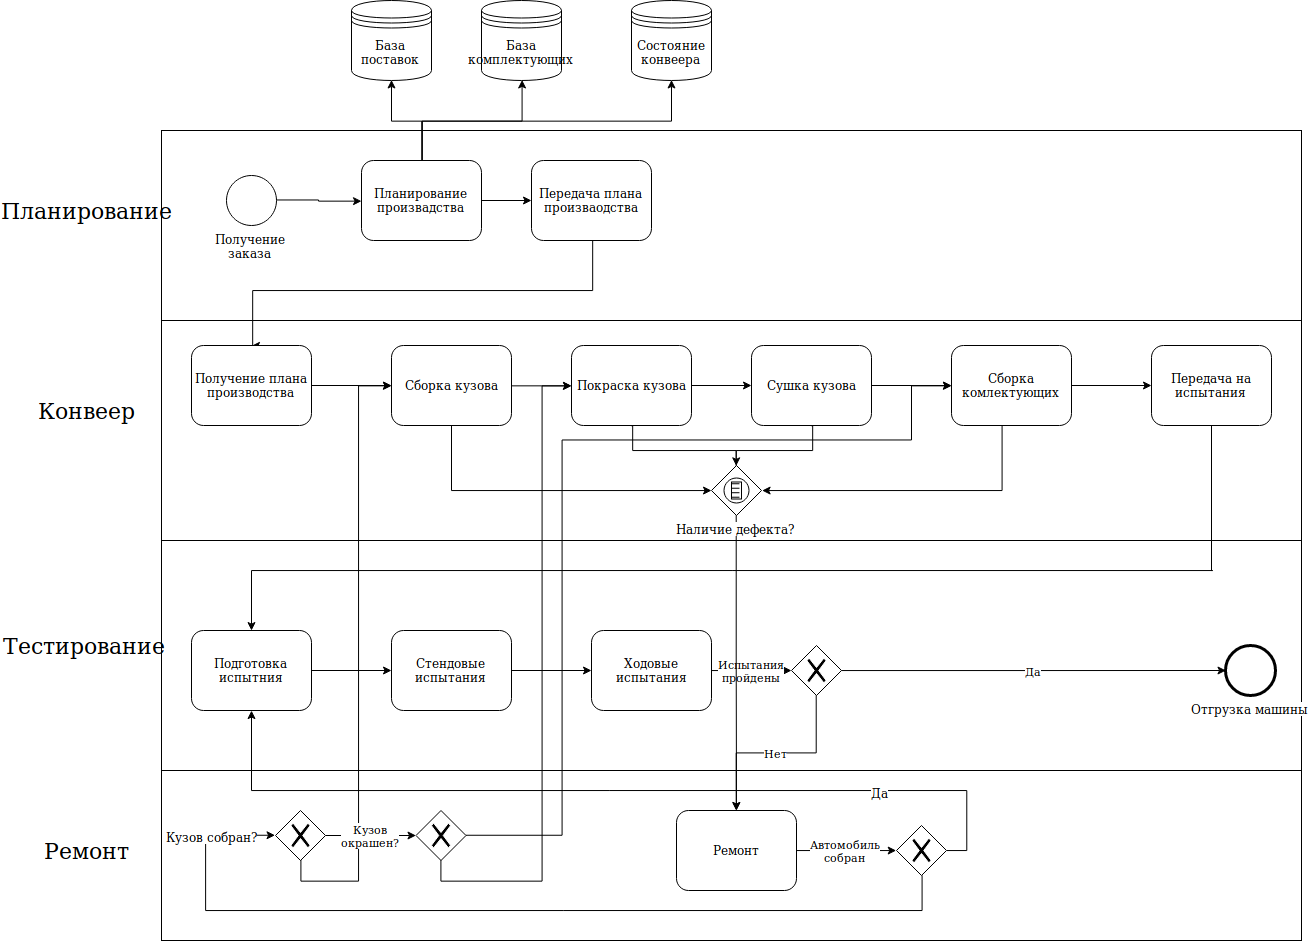

The diagram above was exported from draw.io. Its source (the exported page's mxGraphModel, read from the mxfile embedded in the PNG):
<mxGraphModel dx="2490" dy="887" grid="1" gridSize="10" guides="1" tooltips="1" connect="1" arrows="1" fold="1" page="1" pageScale="1" pageWidth="850" pageHeight="1100" background="#ffffff" math="0" shadow="0">
  <root>
    <mxCell id="0" />
    <mxCell id="1" parent="0" />
    <mxCell id="ymDI7aIF0yw9Gw7RG0Pb-56" value="" style="rounded=0;whiteSpace=wrap;html=1;" parent="1" vertex="1">
      <mxGeometry x="160" y="860" width="1140" height="170" as="geometry" />
    </mxCell>
    <mxCell id="ymDI7aIF0yw9Gw7RG0Pb-55" value="" style="rounded=0;whiteSpace=wrap;html=1;" parent="1" vertex="1">
      <mxGeometry x="160" y="630" width="1140" height="230" as="geometry" />
    </mxCell>
    <mxCell id="ymDI7aIF0yw9Gw7RG0Pb-54" value="" style="rounded=0;whiteSpace=wrap;html=1;" parent="1" vertex="1">
      <mxGeometry x="160" y="410" width="1140" height="220" as="geometry" />
    </mxCell>
    <mxCell id="ymDI7aIF0yw9Gw7RG0Pb-53" value="" style="rounded=0;whiteSpace=wrap;html=1;" parent="1" vertex="1">
      <mxGeometry x="160" y="220" width="1140" height="190" as="geometry" />
    </mxCell>
    <mxCell id="7a84cebc1def654-1" value="&lt;div&gt;Получение &lt;br&gt;&lt;/div&gt;&lt;div&gt;заказа&lt;br&gt;&lt;/div&gt;" style="shape=mxgraph.bpmn.shape;html=1;verticalLabelPosition=bottom;labelBackgroundColor=#ffffff;verticalAlign=top;perimeter=ellipsePerimeter;outline=standard;symbol=general;" parent="1" vertex="1">
      <mxGeometry x="225" y="265" width="50" height="50" as="geometry" />
    </mxCell>
    <mxCell id="ymDI7aIF0yw9Gw7RG0Pb-27" style="edgeStyle=orthogonalEdgeStyle;rounded=0;orthogonalLoop=1;jettySize=auto;html=1;exitX=0.5;exitY=0;exitDx=0;exitDy=0;entryX=0.5;entryY=1;entryDx=0;entryDy=0;" parent="1" source="7a84cebc1def654-2" target="ymDI7aIF0yw9Gw7RG0Pb-24" edge="1">
      <mxGeometry relative="1" as="geometry" />
    </mxCell>
    <mxCell id="ymDI7aIF0yw9Gw7RG0Pb-28" style="edgeStyle=orthogonalEdgeStyle;rounded=0;orthogonalLoop=1;jettySize=auto;html=1;exitX=0.5;exitY=0;exitDx=0;exitDy=0;entryX=0.5;entryY=1;entryDx=0;entryDy=0;" parent="1" source="7a84cebc1def654-2" target="ymDI7aIF0yw9Gw7RG0Pb-25" edge="1">
      <mxGeometry relative="1" as="geometry" />
    </mxCell>
    <mxCell id="ymDI7aIF0yw9Gw7RG0Pb-29" style="edgeStyle=orthogonalEdgeStyle;rounded=0;orthogonalLoop=1;jettySize=auto;html=1;exitX=0.5;exitY=0;exitDx=0;exitDy=0;entryX=0.5;entryY=1;entryDx=0;entryDy=0;" parent="1" source="7a84cebc1def654-2" target="ymDI7aIF0yw9Gw7RG0Pb-26" edge="1">
      <mxGeometry relative="1" as="geometry" />
    </mxCell>
    <mxCell id="7a84cebc1def654-2" value="Планирование произвадства" style="shape=ext;rounded=1;html=1;whiteSpace=wrap;" parent="1" vertex="1">
      <mxGeometry x="360" y="250" width="120" height="80" as="geometry" />
    </mxCell>
    <mxCell id="ymDI7aIF0yw9Gw7RG0Pb-4" style="edgeStyle=orthogonalEdgeStyle;rounded=0;orthogonalLoop=1;jettySize=auto;html=1;entryX=0.5;entryY=0;entryDx=0;entryDy=0;" parent="1" source="7a84cebc1def654-3" target="ymDI7aIF0yw9Gw7RG0Pb-1" edge="1">
      <mxGeometry relative="1" as="geometry">
        <Array as="points">
          <mxPoint x="591" y="380" />
          <mxPoint x="251" y="380" />
        </Array>
      </mxGeometry>
    </mxCell>
    <mxCell id="7a84cebc1def654-3" value="Передача плана произваодства" style="shape=ext;rounded=1;html=1;whiteSpace=wrap;" parent="1" vertex="1">
      <mxGeometry x="530" y="250" width="120" height="80" as="geometry" />
    </mxCell>
    <mxCell id="ymDI7aIF0yw9Gw7RG0Pb-10" value="" style="edgeStyle=orthogonalEdgeStyle;rounded=0;orthogonalLoop=1;jettySize=auto;html=1;" parent="1" source="7a84cebc1def654-16" target="ymDI7aIF0yw9Gw7RG0Pb-9" edge="1">
      <mxGeometry relative="1" as="geometry" />
    </mxCell>
    <mxCell id="ymDI7aIF0yw9Gw7RG0Pb-41" style="edgeStyle=orthogonalEdgeStyle;rounded=0;orthogonalLoop=1;jettySize=auto;html=1;exitX=0.5;exitY=1;exitDx=0;exitDy=0;entryX=0;entryY=0.5;entryDx=0;entryDy=0;" parent="1" source="7a84cebc1def654-16" target="ymDI7aIF0yw9Gw7RG0Pb-38" edge="1">
      <mxGeometry relative="1" as="geometry">
        <Array as="points">
          <mxPoint x="631" y="540" />
          <mxPoint x="735" y="540" />
          <mxPoint x="735" y="580" />
        </Array>
      </mxGeometry>
    </mxCell>
    <mxCell id="7a84cebc1def654-16" value="Покраска кузова" style="html=1;whiteSpace=wrap;rounded=1;" parent="1" vertex="1">
      <mxGeometry x="570" y="435" width="120" height="80" as="geometry" />
    </mxCell>
    <mxCell id="ymDI7aIF0yw9Gw7RG0Pb-12" value="" style="edgeStyle=orthogonalEdgeStyle;rounded=0;orthogonalLoop=1;jettySize=auto;html=1;" parent="1" source="ymDI7aIF0yw9Gw7RG0Pb-9" target="ymDI7aIF0yw9Gw7RG0Pb-11" edge="1">
      <mxGeometry relative="1" as="geometry" />
    </mxCell>
    <mxCell id="ymDI7aIF0yw9Gw7RG0Pb-40" style="edgeStyle=orthogonalEdgeStyle;rounded=0;orthogonalLoop=1;jettySize=auto;html=1;exitX=0.5;exitY=1;exitDx=0;exitDy=0;entryX=0.5;entryY=0;entryDx=0;entryDy=0;" parent="1" source="ymDI7aIF0yw9Gw7RG0Pb-9" target="ymDI7aIF0yw9Gw7RG0Pb-38" edge="1">
      <mxGeometry relative="1" as="geometry">
        <Array as="points">
          <mxPoint x="811" y="540" />
          <mxPoint x="735" y="540" />
        </Array>
      </mxGeometry>
    </mxCell>
    <mxCell id="ymDI7aIF0yw9Gw7RG0Pb-9" value="Сушка кузова" style="html=1;whiteSpace=wrap;rounded=1;" parent="1" vertex="1">
      <mxGeometry x="750" y="435" width="120" height="80" as="geometry" />
    </mxCell>
    <mxCell id="ymDI7aIF0yw9Gw7RG0Pb-14" value="" style="edgeStyle=orthogonalEdgeStyle;rounded=0;orthogonalLoop=1;jettySize=auto;html=1;" parent="1" source="ymDI7aIF0yw9Gw7RG0Pb-11" target="ymDI7aIF0yw9Gw7RG0Pb-13" edge="1">
      <mxGeometry relative="1" as="geometry" />
    </mxCell>
    <mxCell id="ymDI7aIF0yw9Gw7RG0Pb-39" style="edgeStyle=orthogonalEdgeStyle;rounded=0;orthogonalLoop=1;jettySize=auto;html=1;entryX=1;entryY=0.5;entryDx=0;entryDy=0;" parent="1" source="ymDI7aIF0yw9Gw7RG0Pb-11" target="ymDI7aIF0yw9Gw7RG0Pb-38" edge="1">
      <mxGeometry relative="1" as="geometry">
        <Array as="points">
          <mxPoint x="1000" y="580" />
        </Array>
      </mxGeometry>
    </mxCell>
    <mxCell id="ymDI7aIF0yw9Gw7RG0Pb-11" value="Сборка комлектующих" style="html=1;whiteSpace=wrap;rounded=1;" parent="1" vertex="1">
      <mxGeometry x="950" y="435" width="120" height="80" as="geometry" />
    </mxCell>
    <mxCell id="ymDI7aIF0yw9Gw7RG0Pb-23" style="edgeStyle=orthogonalEdgeStyle;rounded=0;orthogonalLoop=1;jettySize=auto;html=1;exitX=0.5;exitY=1;exitDx=0;exitDy=0;entryX=0.5;entryY=0;entryDx=0;entryDy=0;" parent="1" source="ymDI7aIF0yw9Gw7RG0Pb-13" target="ymDI7aIF0yw9Gw7RG0Pb-15" edge="1">
      <mxGeometry relative="1" as="geometry">
        <Array as="points">
          <mxPoint x="1211" y="660" />
          <mxPoint x="251" y="660" />
        </Array>
      </mxGeometry>
    </mxCell>
    <mxCell id="ymDI7aIF0yw9Gw7RG0Pb-13" value="Передача на испытания" style="html=1;whiteSpace=wrap;rounded=1;" parent="1" vertex="1">
      <mxGeometry x="1150" y="435" width="120" height="80" as="geometry" />
    </mxCell>
    <mxCell id="7a84cebc1def654-36" style="edgeStyle=orthogonalEdgeStyle;rounded=0;html=1;jettySize=auto;orthogonalLoop=1;" parent="1" source="7a84cebc1def654-1" target="7a84cebc1def654-2" edge="1">
      <mxGeometry relative="1" as="geometry" />
    </mxCell>
    <mxCell id="7a84cebc1def654-39" style="edgeStyle=orthogonalEdgeStyle;rounded=0;html=1;jettySize=auto;orthogonalLoop=1;" parent="1" source="7a84cebc1def654-2" target="7a84cebc1def654-3" edge="1">
      <mxGeometry relative="1" as="geometry" />
    </mxCell>
    <mxCell id="ymDI7aIF0yw9Gw7RG0Pb-7" value="" style="edgeStyle=orthogonalEdgeStyle;rounded=0;orthogonalLoop=1;jettySize=auto;html=1;" parent="1" source="ymDI7aIF0yw9Gw7RG0Pb-1" target="ymDI7aIF0yw9Gw7RG0Pb-5" edge="1">
      <mxGeometry relative="1" as="geometry" />
    </mxCell>
    <mxCell id="ymDI7aIF0yw9Gw7RG0Pb-1" value="Получение плана производства" style="html=1;whiteSpace=wrap;rounded=1;" parent="1" vertex="1">
      <mxGeometry x="190" y="435" width="120" height="80" as="geometry" />
    </mxCell>
    <mxCell id="ymDI7aIF0yw9Gw7RG0Pb-8" style="edgeStyle=orthogonalEdgeStyle;rounded=0;orthogonalLoop=1;jettySize=auto;html=1;exitX=1;exitY=0.5;exitDx=0;exitDy=0;entryX=0;entryY=0.5;entryDx=0;entryDy=0;" parent="1" source="ymDI7aIF0yw9Gw7RG0Pb-5" target="7a84cebc1def654-16" edge="1">
      <mxGeometry relative="1" as="geometry" />
    </mxCell>
    <mxCell id="ymDI7aIF0yw9Gw7RG0Pb-42" style="edgeStyle=orthogonalEdgeStyle;rounded=0;orthogonalLoop=1;jettySize=auto;html=1;exitX=0.5;exitY=1;exitDx=0;exitDy=0;entryX=0;entryY=0.5;entryDx=0;entryDy=0;" parent="1" source="ymDI7aIF0yw9Gw7RG0Pb-5" target="ymDI7aIF0yw9Gw7RG0Pb-38" edge="1">
      <mxGeometry relative="1" as="geometry" />
    </mxCell>
    <mxCell id="ymDI7aIF0yw9Gw7RG0Pb-5" value="Сборка кузова" style="html=1;whiteSpace=wrap;rounded=1;" parent="1" vertex="1">
      <mxGeometry x="390" y="435" width="120" height="80" as="geometry" />
    </mxCell>
    <mxCell id="ymDI7aIF0yw9Gw7RG0Pb-19" value="" style="edgeStyle=orthogonalEdgeStyle;rounded=0;orthogonalLoop=1;jettySize=auto;html=1;" parent="1" source="ymDI7aIF0yw9Gw7RG0Pb-15" target="ymDI7aIF0yw9Gw7RG0Pb-17" edge="1">
      <mxGeometry relative="1" as="geometry" />
    </mxCell>
    <mxCell id="ymDI7aIF0yw9Gw7RG0Pb-15" value="Подготовка испытния" style="html=1;whiteSpace=wrap;rounded=1;" parent="1" vertex="1">
      <mxGeometry x="190" y="720" width="120" height="80" as="geometry" />
    </mxCell>
    <mxCell id="ymDI7aIF0yw9Gw7RG0Pb-22" value="" style="edgeStyle=orthogonalEdgeStyle;rounded=0;orthogonalLoop=1;jettySize=auto;html=1;" parent="1" source="ymDI7aIF0yw9Gw7RG0Pb-17" target="ymDI7aIF0yw9Gw7RG0Pb-20" edge="1">
      <mxGeometry relative="1" as="geometry" />
    </mxCell>
    <mxCell id="ymDI7aIF0yw9Gw7RG0Pb-17" value="Стендовые испытания" style="html=1;whiteSpace=wrap;rounded=1;" parent="1" vertex="1">
      <mxGeometry x="390" y="720" width="120" height="80" as="geometry" />
    </mxCell>
    <mxCell id="ymDI7aIF0yw9Gw7RG0Pb-31" value="&lt;div&gt;Испытания&lt;/div&gt;&lt;div&gt;пройдены&lt;br&gt;&lt;/div&gt;" style="edgeStyle=orthogonalEdgeStyle;rounded=0;orthogonalLoop=1;jettySize=auto;html=1;exitX=1;exitY=0.5;exitDx=0;exitDy=0;entryX=0;entryY=0.5;entryDx=0;entryDy=0;" parent="1" source="ymDI7aIF0yw9Gw7RG0Pb-20" target="ymDI7aIF0yw9Gw7RG0Pb-30" edge="1">
      <mxGeometry relative="1" as="geometry" />
    </mxCell>
    <mxCell id="ymDI7aIF0yw9Gw7RG0Pb-20" value="&lt;div&gt;Ходовые&lt;/div&gt;&lt;div&gt;испытания&lt;/div&gt;" style="html=1;whiteSpace=wrap;rounded=1;" parent="1" vertex="1">
      <mxGeometry x="590" y="720" width="120" height="80" as="geometry" />
    </mxCell>
    <mxCell id="ymDI7aIF0yw9Gw7RG0Pb-24" value="&lt;div&gt;База&lt;/div&gt;&lt;div&gt;поставок&lt;br&gt;&lt;/div&gt;" style="shape=datastore;whiteSpace=wrap;html=1;" parent="1" vertex="1">
      <mxGeometry x="350" y="90" width="80" height="80" as="geometry" />
    </mxCell>
    <mxCell id="ymDI7aIF0yw9Gw7RG0Pb-25" value="&lt;div&gt;База&lt;/div&gt;&lt;div&gt;комплектующих&lt;br&gt;&lt;/div&gt;" style="shape=datastore;whiteSpace=wrap;html=1;" parent="1" vertex="1">
      <mxGeometry x="480" y="90" width="80" height="80" as="geometry" />
    </mxCell>
    <mxCell id="ymDI7aIF0yw9Gw7RG0Pb-26" value="Состояние конвеера" style="shape=datastore;whiteSpace=wrap;html=1;" parent="1" vertex="1">
      <mxGeometry x="630" y="90" width="80" height="80" as="geometry" />
    </mxCell>
    <mxCell id="ymDI7aIF0yw9Gw7RG0Pb-33" value="Да" style="edgeStyle=orthogonalEdgeStyle;rounded=0;orthogonalLoop=1;jettySize=auto;html=1;" parent="1" source="ymDI7aIF0yw9Gw7RG0Pb-30" edge="1">
      <mxGeometry relative="1" as="geometry">
        <mxPoint x="1224.5" y="760" as="targetPoint" />
      </mxGeometry>
    </mxCell>
    <mxCell id="ymDI7aIF0yw9Gw7RG0Pb-35" value="Нет" style="edgeStyle=orthogonalEdgeStyle;rounded=0;orthogonalLoop=1;jettySize=auto;html=1;entryX=0.5;entryY=0;entryDx=0;entryDy=0;" parent="1" source="ymDI7aIF0yw9Gw7RG0Pb-30" target="ymDI7aIF0yw9Gw7RG0Pb-43" edge="1">
      <mxGeometry relative="1" as="geometry">
        <mxPoint x="815" y="865" as="targetPoint" />
      </mxGeometry>
    </mxCell>
    <mxCell id="ymDI7aIF0yw9Gw7RG0Pb-30" value="" style="shape=mxgraph.bpmn.shape;html=1;verticalLabelPosition=bottom;labelBackgroundColor=#ffffff;verticalAlign=top;align=center;perimeter=rhombusPerimeter;background=gateway;outlineConnect=0;outline=none;symbol=exclusiveGw;" parent="1" vertex="1">
      <mxGeometry x="790" y="735" width="50" height="50" as="geometry" />
    </mxCell>
    <mxCell id="ymDI7aIF0yw9Gw7RG0Pb-44" style="edgeStyle=orthogonalEdgeStyle;rounded=0;orthogonalLoop=1;jettySize=auto;html=1;" parent="1" source="ymDI7aIF0yw9Gw7RG0Pb-38" edge="1">
      <mxGeometry relative="1" as="geometry">
        <mxPoint x="735" y="900" as="targetPoint" />
      </mxGeometry>
    </mxCell>
    <mxCell id="ymDI7aIF0yw9Gw7RG0Pb-38" value="Наличие дефекта?" style="shape=mxgraph.bpmn.shape;html=1;verticalLabelPosition=bottom;labelBackgroundColor=#ffffff;verticalAlign=top;align=center;perimeter=rhombusPerimeter;background=gateway;outlineConnect=0;outline=eventInt;symbol=conditional;" parent="1" vertex="1">
      <mxGeometry x="710" y="555" width="50" height="50" as="geometry" />
    </mxCell>
    <mxCell id="p-Bgb6wqpG5Hov2EtDH4-5" value="&lt;div&gt;Автомобиль&lt;/div&gt;&lt;div&gt;собран&lt;br&gt;&lt;/div&gt;" style="edgeStyle=orthogonalEdgeStyle;rounded=0;orthogonalLoop=1;jettySize=auto;html=1;entryX=0;entryY=0.5;entryDx=0;entryDy=0;" edge="1" parent="1" source="ymDI7aIF0yw9Gw7RG0Pb-43" target="p-Bgb6wqpG5Hov2EtDH4-4">
      <mxGeometry relative="1" as="geometry" />
    </mxCell>
    <mxCell id="ymDI7aIF0yw9Gw7RG0Pb-43" value="Ремонт" style="html=1;whiteSpace=wrap;rounded=1;" parent="1" vertex="1">
      <mxGeometry x="675" y="900" width="120" height="80" as="geometry" />
    </mxCell>
    <mxCell id="ymDI7aIF0yw9Gw7RG0Pb-57" value="Ремонт" style="text;html=1;strokeColor=none;fillColor=none;align=center;verticalAlign=middle;whiteSpace=wrap;rounded=0;fontSize=22;" parent="1" vertex="1">
      <mxGeometry x="64" y="930" width="40" height="20" as="geometry" />
    </mxCell>
    <mxCell id="ymDI7aIF0yw9Gw7RG0Pb-58" value="Тестирование" style="text;html=1;strokeColor=none;fillColor=none;align=center;verticalAlign=middle;whiteSpace=wrap;rounded=0;fontSize=22;" parent="1" vertex="1">
      <mxGeometry x="62" y="725" width="40" height="20" as="geometry" />
    </mxCell>
    <mxCell id="ymDI7aIF0yw9Gw7RG0Pb-64" value="Конвеер" style="text;html=1;strokeColor=none;fillColor=none;align=center;verticalAlign=middle;whiteSpace=wrap;rounded=0;fontSize=22;" parent="1" vertex="1">
      <mxGeometry x="64" y="490" width="40" height="20" as="geometry" />
    </mxCell>
    <mxCell id="ymDI7aIF0yw9Gw7RG0Pb-65" value="Планирование" style="text;html=1;strokeColor=none;fillColor=none;align=center;verticalAlign=middle;whiteSpace=wrap;rounded=0;fontSize=22;" parent="1" vertex="1">
      <mxGeometry x="64" y="290" width="40" height="20" as="geometry" />
    </mxCell>
    <mxCell id="p-Bgb6wqpG5Hov2EtDH4-3" value="Отгрузка машины" style="shape=mxgraph.bpmn.shape;html=1;verticalLabelPosition=bottom;labelBackgroundColor=#ffffff;verticalAlign=top;align=center;perimeter=ellipsePerimeter;outlineConnect=0;outline=end;symbol=general;" vertex="1" parent="1">
      <mxGeometry x="1224" y="735" width="50" height="50" as="geometry" />
    </mxCell>
    <mxCell id="p-Bgb6wqpG5Hov2EtDH4-6" style="edgeStyle=orthogonalEdgeStyle;rounded=0;orthogonalLoop=1;jettySize=auto;html=1;entryX=0.5;entryY=1;entryDx=0;entryDy=0;exitX=1;exitY=0.5;exitDx=0;exitDy=0;" edge="1" parent="1" source="p-Bgb6wqpG5Hov2EtDH4-4" target="ymDI7aIF0yw9Gw7RG0Pb-15">
      <mxGeometry relative="1" as="geometry">
        <Array as="points">
          <mxPoint x="965" y="940" />
          <mxPoint x="965" y="880" />
          <mxPoint x="250" y="880" />
        </Array>
      </mxGeometry>
    </mxCell>
    <mxCell id="p-Bgb6wqpG5Hov2EtDH4-7" value="Да" style="text;html=1;resizable=0;points=[];align=center;verticalAlign=middle;labelBackgroundColor=#ffffff;" vertex="1" connectable="0" parent="p-Bgb6wqpG5Hov2EtDH4-6">
      <mxGeometry x="-0.6183" y="1" relative="1" as="geometry">
        <mxPoint as="offset" />
      </mxGeometry>
    </mxCell>
    <mxCell id="p-Bgb6wqpG5Hov2EtDH4-9" style="edgeStyle=orthogonalEdgeStyle;rounded=0;orthogonalLoop=1;jettySize=auto;html=1;exitX=0.5;exitY=1;exitDx=0;exitDy=0;entryX=0;entryY=0.5;entryDx=0;entryDy=0;" edge="1" parent="1" source="p-Bgb6wqpG5Hov2EtDH4-4" target="p-Bgb6wqpG5Hov2EtDH4-8">
      <mxGeometry relative="1" as="geometry">
        <Array as="points">
          <mxPoint x="921" y="1000" />
          <mxPoint x="204" y="1000" />
          <mxPoint x="204" y="925" />
        </Array>
      </mxGeometry>
    </mxCell>
    <mxCell id="p-Bgb6wqpG5Hov2EtDH4-10" value="Кузов собран?" style="text;html=1;resizable=0;points=[];align=center;verticalAlign=middle;labelBackgroundColor=#ffffff;" vertex="1" connectable="0" parent="p-Bgb6wqpG5Hov2EtDH4-9">
      <mxGeometry x="0.4373" y="-1" relative="1" as="geometry">
        <mxPoint x="-101" y="-74" as="offset" />
      </mxGeometry>
    </mxCell>
    <mxCell id="p-Bgb6wqpG5Hov2EtDH4-4" value="" style="shape=mxgraph.bpmn.shape;html=1;verticalLabelPosition=bottom;labelBackgroundColor=#ffffff;verticalAlign=top;align=center;perimeter=rhombusPerimeter;background=gateway;outlineConnect=0;outline=none;symbol=exclusiveGw;" vertex="1" parent="1">
      <mxGeometry x="895" y="915" width="50" height="50" as="geometry" />
    </mxCell>
    <mxCell id="p-Bgb6wqpG5Hov2EtDH4-13" style="edgeStyle=orthogonalEdgeStyle;rounded=0;orthogonalLoop=1;jettySize=auto;html=1;exitX=0.5;exitY=1;exitDx=0;exitDy=0;entryX=0;entryY=0.5;entryDx=0;entryDy=0;" edge="1" parent="1" source="p-Bgb6wqpG5Hov2EtDH4-8" target="ymDI7aIF0yw9Gw7RG0Pb-5">
      <mxGeometry relative="1" as="geometry" />
    </mxCell>
    <mxCell id="p-Bgb6wqpG5Hov2EtDH4-14" value="&lt;div&gt;Кузов&lt;/div&gt;&lt;div&gt;окрашен?&lt;br&gt;&lt;/div&gt;" style="edgeStyle=orthogonalEdgeStyle;rounded=0;orthogonalLoop=1;jettySize=auto;html=1;" edge="1" parent="1" source="p-Bgb6wqpG5Hov2EtDH4-8" target="p-Bgb6wqpG5Hov2EtDH4-11">
      <mxGeometry relative="1" as="geometry" />
    </mxCell>
    <mxCell id="p-Bgb6wqpG5Hov2EtDH4-8" value="" style="shape=mxgraph.bpmn.shape;html=1;verticalLabelPosition=bottom;labelBackgroundColor=#ffffff;verticalAlign=top;align=center;perimeter=rhombusPerimeter;background=gateway;outlineConnect=0;outline=none;symbol=exclusiveGw;" vertex="1" parent="1">
      <mxGeometry x="274" y="900" width="50" height="50" as="geometry" />
    </mxCell>
    <mxCell id="p-Bgb6wqpG5Hov2EtDH4-15" style="edgeStyle=orthogonalEdgeStyle;rounded=0;orthogonalLoop=1;jettySize=auto;html=1;exitX=0.5;exitY=1;exitDx=0;exitDy=0;entryX=0;entryY=0.5;entryDx=0;entryDy=0;" edge="1" parent="1" source="p-Bgb6wqpG5Hov2EtDH4-11" target="7a84cebc1def654-16">
      <mxGeometry relative="1" as="geometry">
        <mxPoint x="550" y="480" as="targetPoint" />
        <Array as="points">
          <mxPoint x="439" y="971" />
          <mxPoint x="541" y="971" />
          <mxPoint x="541" y="475" />
        </Array>
      </mxGeometry>
    </mxCell>
    <mxCell id="p-Bgb6wqpG5Hov2EtDH4-17" style="edgeStyle=orthogonalEdgeStyle;rounded=0;orthogonalLoop=1;jettySize=auto;html=1;exitX=1;exitY=0.5;exitDx=0;exitDy=0;entryX=0;entryY=0.5;entryDx=0;entryDy=0;" edge="1" parent="1" source="p-Bgb6wqpG5Hov2EtDH4-11" target="ymDI7aIF0yw9Gw7RG0Pb-11">
      <mxGeometry relative="1" as="geometry">
        <mxPoint x="910" y="480" as="targetPoint" />
        <Array as="points">
          <mxPoint x="561" y="925" />
          <mxPoint x="561" y="529" />
          <mxPoint x="910" y="529" />
          <mxPoint x="910" y="475" />
        </Array>
      </mxGeometry>
    </mxCell>
    <mxCell id="p-Bgb6wqpG5Hov2EtDH4-11" value="" style="shape=mxgraph.bpmn.shape;html=1;verticalLabelPosition=bottom;labelBackgroundColor=#ffffff;verticalAlign=top;align=center;perimeter=rhombusPerimeter;background=gateway;outlineConnect=0;outline=none;symbol=exclusiveGw;" vertex="1" parent="1">
      <mxGeometry x="414.5" y="900" width="50" height="50" as="geometry" />
    </mxCell>
  </root>
</mxGraphModel>